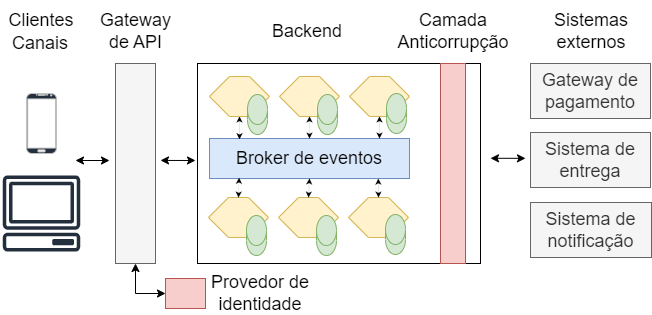

The diagram above was exported from draw.io. Its source (the exported page's mxGraphModel, read from the mxfile embedded in the PNG):
<mxGraphModel dx="1034" dy="519" grid="1" gridSize="10" guides="1" tooltips="1" connect="1" arrows="1" fold="1" page="1" pageScale="1" pageWidth="827" pageHeight="1169" math="0" shadow="0">
  <root>
    <mxCell id="0" />
    <mxCell id="1" parent="0" />
    <mxCell id="3tXwgWdYrPsdmMYBlVe1-1" value="" style="rounded=0;whiteSpace=wrap;html=1;fontSize=16;" vertex="1" parent="1">
      <mxGeometry x="247" y="113" width="283" height="200" as="geometry" />
    </mxCell>
    <mxCell id="3tXwgWdYrPsdmMYBlVe1-2" value="" style="verticalLabelPosition=bottom;verticalAlign=top;html=1;shadow=0;dashed=0;strokeWidth=1;shape=mxgraph.android.phone2;strokeColor=#c0c0c0;fontSize=18;fillColor=#232F3D;" vertex="1" parent="1">
      <mxGeometry x="76" y="143" width="30" height="60" as="geometry" />
    </mxCell>
    <mxCell id="3tXwgWdYrPsdmMYBlVe1-3" value="" style="sketch=0;outlineConnect=0;fontColor=#232F3E;gradientColor=none;fillColor=#232F3D;strokeColor=none;dashed=0;verticalLabelPosition=bottom;verticalAlign=top;align=center;html=1;fontSize=12;fontStyle=0;aspect=fixed;pointerEvents=1;shape=mxgraph.aws4.client;" vertex="1" parent="1">
      <mxGeometry x="52" y="225" width="78" height="76" as="geometry" />
    </mxCell>
    <mxCell id="3tXwgWdYrPsdmMYBlVe1-4" value="&lt;font style=&quot;font-size: 18px;&quot;&gt;Clientes&lt;/font&gt;" style="text;html=1;strokeColor=none;fillColor=none;align=center;verticalAlign=middle;whiteSpace=wrap;rounded=0;fontSize=16;" vertex="1" parent="1">
      <mxGeometry x="51" y="50" width="80" height="40" as="geometry" />
    </mxCell>
    <mxCell id="3tXwgWdYrPsdmMYBlVe1-5" value="&lt;font style=&quot;font-size: 18px;&quot;&gt;Canais&lt;/font&gt;" style="text;html=1;strokeColor=none;fillColor=none;align=center;verticalAlign=middle;whiteSpace=wrap;rounded=0;fontSize=16;" vertex="1" parent="1">
      <mxGeometry x="50" y="73" width="80" height="40" as="geometry" />
    </mxCell>
    <mxCell id="3tXwgWdYrPsdmMYBlVe1-6" value="" style="rounded=0;whiteSpace=wrap;html=1;fontSize=18;fillColor=#f5f5f5;strokeColor=#666666;fontColor=#333333;" vertex="1" parent="1">
      <mxGeometry x="165" y="113" width="40" height="200" as="geometry" />
    </mxCell>
    <mxCell id="3tXwgWdYrPsdmMYBlVe1-7" value="" style="rounded=0;whiteSpace=wrap;html=1;fillColor=#f8cecc;strokeColor=#b85450;" vertex="1" parent="1">
      <mxGeometry x="215" y="328" width="40" height="30" as="geometry" />
    </mxCell>
    <mxCell id="3tXwgWdYrPsdmMYBlVe1-8" value="" style="endArrow=classic;startArrow=classic;html=1;rounded=0;fontSize=16;entryX=0.5;entryY=1;entryDx=0;entryDy=0;exitX=0;exitY=0.5;exitDx=0;exitDy=0;" edge="1" parent="1" source="3tXwgWdYrPsdmMYBlVe1-7" target="3tXwgWdYrPsdmMYBlVe1-6">
      <mxGeometry width="50" height="50" relative="1" as="geometry">
        <mxPoint x="-15" y="403" as="sourcePoint" />
        <mxPoint x="35" y="353" as="targetPoint" />
        <Array as="points">
          <mxPoint x="185" y="343" />
        </Array>
      </mxGeometry>
    </mxCell>
    <mxCell id="3tXwgWdYrPsdmMYBlVe1-9" value="" style="endArrow=classic;startArrow=classic;html=1;rounded=0;fontSize=16;" edge="1" parent="1">
      <mxGeometry width="50" height="50" relative="1" as="geometry">
        <mxPoint x="125" y="210" as="sourcePoint" />
        <mxPoint x="159" y="210" as="targetPoint" />
      </mxGeometry>
    </mxCell>
    <mxCell id="3tXwgWdYrPsdmMYBlVe1-10" value="" style="endArrow=classic;startArrow=classic;html=1;rounded=0;fontSize=16;" edge="1" parent="1">
      <mxGeometry width="50" height="50" relative="1" as="geometry">
        <mxPoint x="210" y="209.91" as="sourcePoint" />
        <mxPoint x="245" y="210" as="targetPoint" />
      </mxGeometry>
    </mxCell>
    <mxCell id="3tXwgWdYrPsdmMYBlVe1-11" value="&lt;font style=&quot;font-size: 18px;&quot;&gt;Sistema de entrega&lt;/font&gt;" style="rounded=0;whiteSpace=wrap;html=1;fontSize=16;fillColor=#f5f5f5;fontColor=#333333;strokeColor=#666666;" vertex="1" parent="1">
      <mxGeometry x="580" y="182" width="120" height="55" as="geometry" />
    </mxCell>
    <mxCell id="3tXwgWdYrPsdmMYBlVe1-12" value="&lt;font style=&quot;font-size: 18px;&quot;&gt;Sistema de notificação&lt;/font&gt;" style="rounded=0;whiteSpace=wrap;html=1;fontSize=16;fillColor=#f5f5f5;fontColor=#333333;strokeColor=#666666;" vertex="1" parent="1">
      <mxGeometry x="580" y="252" width="121" height="55" as="geometry" />
    </mxCell>
    <mxCell id="3tXwgWdYrPsdmMYBlVe1-13" value="&lt;font style=&quot;font-size: 18px;&quot;&gt;Gateway de pagamento&lt;/font&gt;" style="rounded=0;whiteSpace=wrap;html=1;fontSize=16;fillColor=#f5f5f5;fontColor=#333333;strokeColor=#666666;" vertex="1" parent="1">
      <mxGeometry x="580" y="113" width="120" height="55" as="geometry" />
    </mxCell>
    <mxCell id="3tXwgWdYrPsdmMYBlVe1-14" value="&lt;font style=&quot;font-size: 18px;&quot;&gt;Backend&lt;/font&gt;" style="text;html=1;strokeColor=none;fillColor=none;align=center;verticalAlign=middle;whiteSpace=wrap;rounded=0;fontSize=16;" vertex="1" parent="1">
      <mxGeometry x="317" y="61" width="80" height="40" as="geometry" />
    </mxCell>
    <mxCell id="3tXwgWdYrPsdmMYBlVe1-15" value="&lt;font style=&quot;font-size: 18px;&quot;&gt;Broker de eventos&lt;/font&gt;" style="rounded=0;whiteSpace=wrap;html=1;fontSize=16;fillColor=#dae8fc;strokeColor=#6c8ebf;" vertex="1" parent="1">
      <mxGeometry x="259" y="188" width="200" height="40" as="geometry" />
    </mxCell>
    <mxCell id="3tXwgWdYrPsdmMYBlVe1-16" value="" style="endArrow=classic;startArrow=classic;html=1;rounded=0;fontSize=16;entryX=0.5;entryY=1;entryDx=0;entryDy=0;exitX=0.15;exitY=0.017;exitDx=0;exitDy=0;exitPerimeter=0;strokeWidth=0;" edge="1" parent="1" source="3tXwgWdYrPsdmMYBlVe1-15" target="3tXwgWdYrPsdmMYBlVe1-23">
      <mxGeometry width="50" height="50" relative="1" as="geometry">
        <mxPoint x="289" y="183" as="sourcePoint" />
        <mxPoint x="290" y="151" as="targetPoint" />
      </mxGeometry>
    </mxCell>
    <mxCell id="3tXwgWdYrPsdmMYBlVe1-17" value="" style="endArrow=classic;startArrow=classic;html=1;rounded=0;fontSize=16;entryX=0.5;entryY=1;entryDx=0;entryDy=0;exitX=0.5;exitY=0;exitDx=0;exitDy=0;strokeWidth=0;" edge="1" parent="1" source="3tXwgWdYrPsdmMYBlVe1-15" target="3tXwgWdYrPsdmMYBlVe1-21">
      <mxGeometry width="50" height="50" relative="1" as="geometry">
        <mxPoint x="299" y="197" as="sourcePoint" />
        <mxPoint x="300" y="161" as="targetPoint" />
      </mxGeometry>
    </mxCell>
    <mxCell id="3tXwgWdYrPsdmMYBlVe1-18" value="" style="endArrow=classic;startArrow=classic;html=1;rounded=0;fontSize=16;entryX=0.5;entryY=1;entryDx=0;entryDy=0;exitX=0.85;exitY=0;exitDx=0;exitDy=0;exitPerimeter=0;strokeWidth=0;" edge="1" parent="1" source="3tXwgWdYrPsdmMYBlVe1-15" target="3tXwgWdYrPsdmMYBlVe1-19">
      <mxGeometry width="50" height="50" relative="1" as="geometry">
        <mxPoint x="309" y="203" as="sourcePoint" />
        <mxPoint x="310" y="171" as="targetPoint" />
      </mxGeometry>
    </mxCell>
    <mxCell id="3tXwgWdYrPsdmMYBlVe1-19" value="" style="shape=hexagon;perimeter=hexagonPerimeter2;whiteSpace=wrap;html=1;fixedSize=1;fillColor=#fff2cc;strokeColor=#d6b656;" vertex="1" parent="1">
      <mxGeometry x="399" y="126" width="60" height="40" as="geometry" />
    </mxCell>
    <mxCell id="3tXwgWdYrPsdmMYBlVe1-20" value="" style="shape=cylinder3;whiteSpace=wrap;html=1;boundedLbl=1;backgroundOutline=1;size=15;fontSize=18;fillColor=#d5e8d4;strokeColor=#82b366;" vertex="1" parent="1">
      <mxGeometry x="436" y="143" width="20" height="40" as="geometry" />
    </mxCell>
    <mxCell id="3tXwgWdYrPsdmMYBlVe1-21" value="" style="shape=hexagon;perimeter=hexagonPerimeter2;whiteSpace=wrap;html=1;fixedSize=1;fillColor=#fff2cc;strokeColor=#d6b656;" vertex="1" parent="1">
      <mxGeometry x="329" y="126" width="60" height="40" as="geometry" />
    </mxCell>
    <mxCell id="3tXwgWdYrPsdmMYBlVe1-22" value="" style="shape=cylinder3;whiteSpace=wrap;html=1;boundedLbl=1;backgroundOutline=1;size=15;fontSize=18;fillColor=#d5e8d4;strokeColor=#82b366;" vertex="1" parent="1">
      <mxGeometry x="367" y="144" width="20" height="40" as="geometry" />
    </mxCell>
    <mxCell id="3tXwgWdYrPsdmMYBlVe1-23" value="" style="shape=hexagon;perimeter=hexagonPerimeter2;whiteSpace=wrap;html=1;fixedSize=1;fillColor=#fff2cc;strokeColor=#d6b656;" vertex="1" parent="1">
      <mxGeometry x="259" y="126" width="60" height="40" as="geometry" />
    </mxCell>
    <mxCell id="3tXwgWdYrPsdmMYBlVe1-24" value="" style="shape=cylinder3;whiteSpace=wrap;html=1;boundedLbl=1;backgroundOutline=1;size=15;fontSize=18;fillColor=#d5e8d4;strokeColor=#82b366;" vertex="1" parent="1">
      <mxGeometry x="297" y="144" width="20" height="40" as="geometry" />
    </mxCell>
    <mxCell id="3tXwgWdYrPsdmMYBlVe1-25" value="" style="shape=hexagon;perimeter=hexagonPerimeter2;whiteSpace=wrap;html=1;fixedSize=1;fillColor=#fff2cc;strokeColor=#d6b656;" vertex="1" parent="1">
      <mxGeometry x="398" y="247" width="60" height="40" as="geometry" />
    </mxCell>
    <mxCell id="3tXwgWdYrPsdmMYBlVe1-26" value="" style="shape=cylinder3;whiteSpace=wrap;html=1;boundedLbl=1;backgroundOutline=1;size=15;fontSize=18;fillColor=#d5e8d4;strokeColor=#82b366;" vertex="1" parent="1">
      <mxGeometry x="435" y="264" width="20" height="40" as="geometry" />
    </mxCell>
    <mxCell id="3tXwgWdYrPsdmMYBlVe1-27" value="" style="shape=hexagon;perimeter=hexagonPerimeter2;whiteSpace=wrap;html=1;fixedSize=1;fillColor=#fff2cc;strokeColor=#d6b656;" vertex="1" parent="1">
      <mxGeometry x="328" y="247" width="60" height="40" as="geometry" />
    </mxCell>
    <mxCell id="3tXwgWdYrPsdmMYBlVe1-28" value="" style="shape=cylinder3;whiteSpace=wrap;html=1;boundedLbl=1;backgroundOutline=1;size=15;fontSize=18;fillColor=#d5e8d4;strokeColor=#82b366;" vertex="1" parent="1">
      <mxGeometry x="366" y="265" width="20" height="40" as="geometry" />
    </mxCell>
    <mxCell id="3tXwgWdYrPsdmMYBlVe1-29" value="" style="shape=hexagon;perimeter=hexagonPerimeter2;whiteSpace=wrap;html=1;fixedSize=1;fillColor=#fff2cc;strokeColor=#d6b656;" vertex="1" parent="1">
      <mxGeometry x="258" y="247" width="60" height="40" as="geometry" />
    </mxCell>
    <mxCell id="3tXwgWdYrPsdmMYBlVe1-30" value="" style="shape=cylinder3;whiteSpace=wrap;html=1;boundedLbl=1;backgroundOutline=1;size=15;fontSize=18;fillColor=#d5e8d4;strokeColor=#82b366;" vertex="1" parent="1">
      <mxGeometry x="296" y="265" width="20" height="40" as="geometry" />
    </mxCell>
    <mxCell id="3tXwgWdYrPsdmMYBlVe1-31" value="" style="endArrow=classic;startArrow=classic;html=1;rounded=0;fontSize=16;exitX=0.5;exitY=0;exitDx=0;exitDy=0;entryX=0.148;entryY=0.983;entryDx=0;entryDy=0;entryPerimeter=0;strokeWidth=0;" edge="1" parent="1" source="3tXwgWdYrPsdmMYBlVe1-29" target="3tXwgWdYrPsdmMYBlVe1-15">
      <mxGeometry width="50" height="50" relative="1" as="geometry">
        <mxPoint x="299" y="199" as="sourcePoint" />
        <mxPoint x="299" y="173" as="targetPoint" />
      </mxGeometry>
    </mxCell>
    <mxCell id="3tXwgWdYrPsdmMYBlVe1-32" value="" style="endArrow=classic;startArrow=classic;html=1;rounded=0;fontSize=16;exitX=0.5;exitY=0;exitDx=0;exitDy=0;entryX=0.5;entryY=1;entryDx=0;entryDy=0;strokeWidth=0;" edge="1" parent="1" source="3tXwgWdYrPsdmMYBlVe1-27" target="3tXwgWdYrPsdmMYBlVe1-15">
      <mxGeometry width="50" height="50" relative="1" as="geometry">
        <mxPoint x="298" y="257" as="sourcePoint" />
        <mxPoint x="299" y="237" as="targetPoint" />
      </mxGeometry>
    </mxCell>
    <mxCell id="3tXwgWdYrPsdmMYBlVe1-33" value="" style="endArrow=classic;startArrow=classic;html=1;rounded=0;fontSize=16;exitX=0.844;exitY=1.006;exitDx=0;exitDy=0;entryX=0.5;entryY=0;entryDx=0;entryDy=0;strokeWidth=0;exitPerimeter=0;" edge="1" parent="1" source="3tXwgWdYrPsdmMYBlVe1-15" target="3tXwgWdYrPsdmMYBlVe1-25">
      <mxGeometry width="50" height="50" relative="1" as="geometry">
        <mxPoint x="368" y="257" as="sourcePoint" />
        <mxPoint x="369" y="238" as="targetPoint" />
      </mxGeometry>
    </mxCell>
    <mxCell id="3tXwgWdYrPsdmMYBlVe1-34" value="&lt;font style=&quot;font-size: 18px;&quot;&gt;Sistemas externos&lt;/font&gt;" style="text;html=1;strokeColor=none;fillColor=none;align=center;verticalAlign=middle;whiteSpace=wrap;rounded=0;fontSize=16;" vertex="1" parent="1">
      <mxGeometry x="600.5" y="61" width="80" height="40" as="geometry" />
    </mxCell>
    <mxCell id="3tXwgWdYrPsdmMYBlVe1-35" value="" style="rounded=0;whiteSpace=wrap;html=1;fillColor=#f8cecc;strokeColor=#b85450;" vertex="1" parent="1">
      <mxGeometry x="490" y="113" width="25" height="200" as="geometry" />
    </mxCell>
    <mxCell id="3tXwgWdYrPsdmMYBlVe1-36" value="&lt;font style=&quot;font-size: 18px;&quot;&gt;Camada Anticorrupção&lt;/font&gt;" style="text;html=1;strokeColor=none;fillColor=none;align=center;verticalAlign=middle;whiteSpace=wrap;rounded=0;fontSize=16;" vertex="1" parent="1">
      <mxGeometry x="462.5" y="61" width="80" height="40" as="geometry" />
    </mxCell>
    <mxCell id="3tXwgWdYrPsdmMYBlVe1-37" value="" style="endArrow=classic;startArrow=classic;html=1;rounded=0;fontSize=16;" edge="1" parent="1">
      <mxGeometry width="50" height="50" relative="1" as="geometry">
        <mxPoint x="540" y="207.76000000000002" as="sourcePoint" />
        <mxPoint x="575" y="207.85000000000002" as="targetPoint" />
      </mxGeometry>
    </mxCell>
    <mxCell id="3tXwgWdYrPsdmMYBlVe1-38" value="&lt;font style=&quot;font-size: 18px;&quot;&gt;Gateway de API&lt;/font&gt;" style="text;html=1;strokeColor=none;fillColor=none;align=center;verticalAlign=middle;whiteSpace=wrap;rounded=0;fontSize=16;" vertex="1" parent="1">
      <mxGeometry x="137.5" y="61" width="95" height="40" as="geometry" />
    </mxCell>
    <mxCell id="3tXwgWdYrPsdmMYBlVe1-39" value="&lt;font style=&quot;font-size: 18px;&quot;&gt;Provedor de identidade&lt;/font&gt;" style="text;html=1;strokeColor=none;fillColor=none;align=center;verticalAlign=middle;whiteSpace=wrap;rounded=0;fontSize=16;" vertex="1" parent="1">
      <mxGeometry x="252" y="323" width="116" height="40" as="geometry" />
    </mxCell>
  </root>
</mxGraphModel>